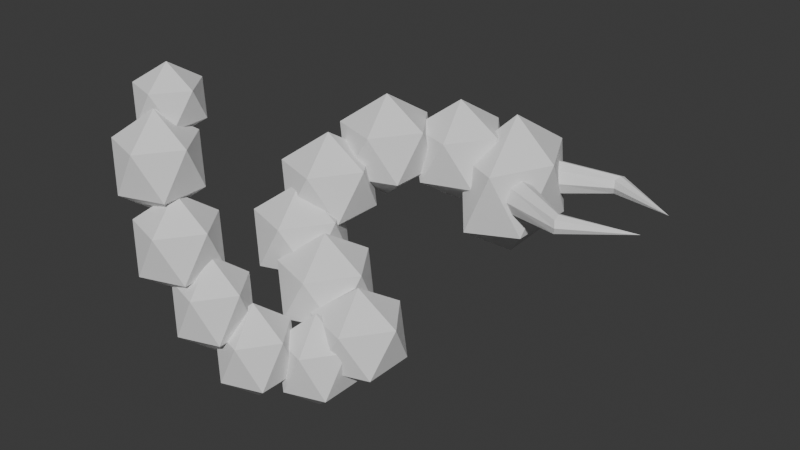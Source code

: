 # Source: space_centipede.blend  (saved by Blender 4.0.36; exported with 4.5.12 LTS)
import bpy
from mathutils import Matrix  # noqa: F401  (used for matrix-valued properties, if any)

bpy.ops.wm.read_factory_settings(use_empty=True)
scene = bpy.context.scene
scene.name = 'Scene'

# ---- collections
col_collection = bpy.data.collections.new('Collection'); scene.collection.children.link(col_collection)

# ---- world
world_world = bpy.data.worlds.new('World'); scene.world = world_world
world_world.use_nodes = True; world_world.node_tree.nodes.clear()
_N = world_world.node_tree.nodes; _L = world_world.node_tree.links
n0 = _N.new('ShaderNodeOutputWorld'); n0.name = 'World Output'; n0.location = (300, 300)
n1 = _N.new('ShaderNodeBackground'); n1.name = 'Background'; n1.location = (10, 300)
n1.inputs[0].default_value = (0.05088, 0.05088, 0.05088, 1.0)
_L.new(n1.outputs[0], n0.inputs[0])
n0.is_active_output = True
world_world.color = (0.05088, 0.05088, 0.05088)
world_world.use_sun_shadow = False
world_world.sun_shadow_jitter_overblur = 0.0

# ---- meshes
me_cone = bpy.data.meshes.new('Cone')
me_cone.from_pydata([(1.068, 0.8916, 0.1198), (0.728, 1.073, 0.1555), (0.7148, 1.004, 0.1555), (0.7147, 1.004, 0.08481), (0.7279, 1.073, 0.0848), (0.7375, 1.085, 0.1201), (0.7229, 0.9889, 0.1202), (0.728, 1.037, 0.1692), (0.727, 1.037, 0.071), (-0.8298, -0.5487, 0.6075), (-0.7187, -0.3974, 0.6075), (-0.539, -0.4552, 0.6075), (-0.6194, -0.7001, 0.7666), (-0.7991, -0.6423, 0.7666), (-0.7991, -0.4552, 0.7666), (-0.6194, -0.3974, 0.7666), (-0.5084, -0.5487, 0.7666), (-0.6691, -0.5487, 0.865), (-0.4461, -0.807, 0.3418), (-0.6685, -0.8793, 0.3418), (-0.8059, -0.6901, 0.3418), (-0.6685, -0.501, 0.3418), (-0.4461, -0.5733, 0.3418), (-0.5456, -0.8793, 0.5654), (-0.7679, -0.807, 0.5654), (-0.7679, -0.5733, 0.5654), (-0.5456, -0.501, 0.5654), (-0.4082, -0.6901, 0.5654), (-0.607, -0.6901, 0.7036), (-0.319, -0.8394, -0.003309), (-0.5413, -0.9116, -0.003309), (-0.6787, -0.7225, -0.003309), (-0.5413, -0.5334, -0.003309), (-0.4184, -0.9116, 0.2203), (-0.6408, -0.8394, 0.2203), (-0.6408, -0.6056, 0.2203), (-0.4184, -0.5334, 0.2203), (-0.281, -0.7225, 0.2203), (-0.3234, -0.6875, -0.4124), (-0.1773, -0.795, -0.2742), (-0.3793, -0.8615, -0.2742), (-0.5041, -0.6875, -0.2742), (-0.3793, -0.5135, -0.2742), (-0.2676, -0.8615, -0.05055), (-0.4696, -0.5799, -0.05055), (-0.2676, -0.5135, -0.05055), (-0.1427, -0.6875, -0.05055), (-0.1627, -0.598, -0.6359), (-0.0165, -0.7056, -0.4977), (-0.2185, -0.772, -0.4977), (-0.3434, -0.598, -0.4977), (-0.2185, -0.424, -0.4977), (-0.1068, -0.772, -0.2741), (-0.3089, -0.4904, -0.2741), (-0.1068, -0.424, -0.2741), (0.01801, -0.598, -0.2741), (-0.1627, -0.598, -0.1359), (0.02736, -0.3958, -0.7111), (0.1735, -0.5034, -0.5729), (-0.02847, -0.5698, -0.5729), (-0.1533, -0.3958, -0.5729), (-0.02847, -0.2218, -0.5729), (0.1735, -0.2883, -0.5729), (0.0832, -0.5698, -0.3493), (0.02736, -0.3958, -0.2111), (0.1372, -0.2303, -0.6113), (0.3181, -0.3618, -0.4731), (-0.08643, -0.2303, -0.4731), (0.06808, -0.01767, -0.4731), (0.3181, -0.0989, -0.4731), (0.2063, -0.443, -0.2495), (-0.04372, -0.3618, -0.2495), (0.2063, -0.01767, -0.2495), (0.3608, -0.2303, -0.2495), (0.1372, -0.2303, -0.1113), (-0.1319, -0.1559, -0.4813), (-0.201, -0.3808, -0.3351), (-0.3555, -0.1559, -0.3351), (-0.201, 0.06906, -0.3351), (0.049, -0.01686, -0.3351), (-0.0628, -0.3808, -0.09858), (-0.3128, -0.2949, -0.09858), (-0.0628, 0.06906, -0.09858), (0.09171, -0.1559, -0.09858), (-0.1319, -0.1559, 0.0476), (-0.3686, -0.06859, -0.3219), (-0.4377, -0.2935, -0.1757), (-0.5922, -0.06859, -0.1757), (-0.4377, 0.1563, -0.1757), (-0.1877, 0.07042, -0.1757), (-0.2995, -0.2935, 0.0608), (-0.5495, -0.2076, 0.0608), (-0.5495, 0.07042, 0.0608), (-0.145, -0.06859, 0.0608), (-0.1594, -0.03476, 0.0333), (-0.5639, 0.1043, 0.0333), (-0.4094, 0.3292, 0.0333), (-0.1594, 0.2433, 0.0333), (-0.2712, -0.1207, 0.2698), (-0.5212, -0.03476, 0.2698), (-0.5212, 0.2433, 0.2698), (-0.1167, 0.1043, 0.2698), (-0.3403, 0.1043, 0.416), (-0.1979, 0.3697, 0.03884), (-0.01703, 0.2306, 0.185), (-0.4215, 0.3697, 0.185), (-0.267, 0.5946, 0.185), (-0.1288, 0.1447, 0.4215), (-0.3788, 0.2306, 0.4215), (-0.3788, 0.5087, 0.4215), (-0.1288, 0.5946, 0.4215), (0.02568, 0.3697, 0.4215), (-0.1979, 0.3697, 0.5677), (0.05192, 0.6271, -0.004979), (-0.01718, 0.4021, 0.1412), (-0.1717, 0.6271, 0.1412), (-0.01718, 0.852, 0.1412), (0.121, 0.4021, 0.3777), (-0.129, 0.7661, 0.3777), (0.121, 0.852, 0.3777), (0.2755, 0.6271, 0.3777), (0.05192, 0.6271, 0.5239), (0.2923, 0.7594, -0.2754), (0.4732, 0.5645, -0.07044), (0.2232, 0.4441, -0.07044), (0.06873, 0.7594, -0.07044), (0.2232, 1.075, -0.07044), (0.4732, 0.9543, -0.07044), (0.3614, 0.4441, 0.2611), (0.1114, 0.9543, 0.2611), (0.3614, 1.075, 0.2611), (0.5159, 0.7594, 0.2611), (0.2923, 0.7594, 0.4661), (1.068, 0.6254, 0.126), (0.728, 0.4438, 0.09033), (0.7148, 0.5133, 0.09031), (0.7147, 0.5133, 0.161), (0.7279, 0.4438, 0.161), (0.7375, 0.4318, 0.1257), (0.7229, 0.5282, 0.1257), (0.728, 0.4798, 0.07665), (0.727, 0.4796, 0.1748), (0.4175, 0.5145, 0.1254), (0.4379, 0.535, 0.06095), (0.4671, 0.5875, 0.03869), (0.4198, 0.5406, 0.1916), (0.4436, 0.597, 0.2155), (0.4892, 0.6607, 0.1254), (0.4866, 0.6361, 0.06632), (0.4714, 0.6442, 0.1861), (0.2143, 0.7161, 0.3777), (0.2224, 0.6841, 0.3868), (0.2562, 0.6552, 0.3777), (0.1536, 0.827, 0.3089), (0.2737, 0.633, 0.3677), (0.1114, 0.8319, 0.2611), (0.09599, 0.8131, 0.1412), (0.2707, 0.6113, 0.3509), (0.2254, 0.4855, 0.1412), (0.2292, 0.4853, 0.1489), (0.09925, 0.6634, 0.03326), (0.08404, 0.6896, 0.04843), (0.1466, 0.5543, 0.07155), (0.222, 0.5113, 0.2611), (0.1629, 0.5091, 0.1085), (-0.02018, 0.4507, 0.3777), (-0.08032, 0.5255, 0.417), (-0.1139, 0.5831, 0.3899), (0.00728, 0.4296, 0.3196), (-0.129, 0.5859, 0.3777), (-0.1533, 0.5672, 0.2431), (-0.1258, 0.5461, 0.185), (-0.01703, 0.4109, 0.185), (-0.06568, 0.4713, 0.1457), (-0.03212, 0.4136, 0.1728), (-0.1585, 0.165, 0.2698), (-0.1973, 0.1447, 0.3043), (-0.3125, 0.1949, 0.3571), (-0.3856, 0.2899, 0.2698), (-0.3422, 0.2025, 0.3441), (-0.3798, 0.3089, 0.185), (-0.3409, 0.3292, 0.1505), (-0.1526, 0.1841, 0.185), (-0.196, 0.2714, 0.1107), (-0.2258, 0.279, 0.09774), (-0.2151, -0.06859, 0.1066), (-0.1789, -0.04972, 0.0745), (-0.1669, -0.0367, 0.0608), (-0.4015, -0.09387, 0.1804), (-0.4575, -0.08369, 0.1351), (-0.5454, 0.06728, 0.06411), (-0.356, -0.1095, 0.1804), (-0.3346, -0.1207, 0.1614), (-0.5473, 0.07116, 0.0608), (-0.547, 0.07236, 0.05546), (-0.542, 0.07236, 0.0333), (-0.53, 0.08539, 0.0196), (-0.3743, 0.1563, -0.06727), (-0.4939, 0.1043, -0.01251), (-0.2514, 0.1194, -0.041), (-0.1635, -0.03161, 0.03), (-0.1616, -0.0355, 0.0333), (-0.162, -0.0367, 0.03864), (-0.3529, 0.1452, -0.08631), (-0.3074, 0.1295, -0.08631), (-0.2393, -0.2384, -0.03921), (-0.1729, -0.1243, 0.01444), (-0.3128, -0.2661, -0.09858), (-0.2638, -0.2572, -0.05895), (-0.2465, -0.2528, -0.05141), (-0.1723, 0.02035, -0.09053), (-0.1554, -0.1026, 0.002997), (-0.177, 0.02981, -0.09858), (-0.254, 0.0283, -0.2229), (-0.2612, 0.01396, -0.2351), (-0.3276, -0.1001, -0.2887), (-0.3451, -0.1219, -0.2773), (-0.2367, 0.03273, -0.2153), (-0.1877, 0.04163, -0.1757), (-0.1761, 0.03273, -0.1116), (-0.3282, -0.2448, -0.1838), (-0.3235, -0.2543, -0.1757), (-0.3244, -0.2572, -0.1627), (-0.002488, -0.3318, -0.218), (0.08101, -0.1895, -0.1542), (-0.04372, -0.3439, -0.2495), (-0.0105, -0.3376, -0.2241), (-0.004634, -0.3361, -0.2216), (0.06254, -0.06438, -0.2495), (0.0653, -0.06992, -0.2448), (0.08159, -0.1888, -0.1546), (0.01344, -0.05737, -0.3638), (-0.07387, -0.2005, -0.4344), (-0.0785, -0.2059, -0.4316), (0.06307, -0.06266, -0.2572), (0.049, -0.05159, -0.3351), (0.03667, -0.3668, -0.2342), (0.07365, -0.3958, -0.2465), (-0.009886, -0.3684, -0.2463), (-0.01323, -0.3717, -0.2495), (-0.03394, -0.3689, -0.2691), (-0.05044, -0.3411, -0.2847), (-0.1038, -0.3474, -0.3351), (-0.1188, -0.333, -0.3493), (-0.05044, -0.3392, -0.2847), (0.1832, -0.4304, -0.3493), (0.1541, -0.443, -0.3339), (0.07443, -0.4002, -0.2495), (-0.0712, -0.2532, -0.4672), (-0.06994, -0.253, -0.4731), (-0.06788, -0.2508, -0.4754), (-0.1226, -0.3002, -0.3741), (-0.104, -0.2773, -0.386), (0.1698, -0.2855, -0.5636), (0.1766, -0.2979, -0.5529), (0.2016, -0.416, -0.3914), (0.189, -0.4037, -0.4731), (0.1477, -0.2797, -0.5729), (-0.002584, -0.2218, -0.5211), (0.01581, -0.2303, -0.5363), (0.09945, -0.2639, -0.5729), (-0.02391, -0.2303, -0.5117), (-0.07586, -0.2629, -0.4177), (-0.06972, -0.2661, -0.3856), (0.1214, -0.2788, -0.5798), (-0.009808, -0.5392, -0.3493), (-0.07007, -0.4675, -0.3032), (0.001918, -0.5479, -0.3783), (-0.08816, -0.4377, -0.3203), (-0.0165, -0.5614, -0.4977), (-0.1255, -0.4546, -0.4977), (-0.1372, -0.446, -0.4687), (-0.1188, -0.4324, -0.3493), (-0.04716, -0.5561, -0.5267), (-0.06525, -0.5263, -0.5438), (-0.2117, -0.5545, -0.1888), (-0.2056, -0.5665, -0.1764), (-0.1605, -0.6322, -0.1656), (-0.1791, -0.6101, -0.1514), (-0.1772, -0.7489, -0.2741), (-0.1773, -0.7489, -0.2742), (-0.2267, -0.5509, -0.1964), (-0.3089, -0.5366, -0.2741), (-0.3089, -0.5366, -0.2742), (-0.2594, -0.7346, -0.3518), (-0.2806, -0.719, -0.3718), (-0.3071, -0.6754, -0.3969), (-0.2744, -0.7309, -0.3594), (-0.3256, -0.6533, -0.3827), (-0.3251, -0.6011, 0.0105), (-0.3122, -0.6266, 0.03692), (-0.3094, -0.6438, 0.05299), (-0.3058, -0.6875, 0.07418), (-0.3094, -0.7311, 0.05299), (-0.319, -0.7914, -0.003309), (-0.3527, -0.5947, -0.003309), (-0.3542, -0.8138, -0.03351), (-0.4154, -0.8129, -0.05055), (-0.461, -0.8014, -0.07201), (-0.4775, -0.7704, -0.1017), (-0.4827, -0.7311, -0.1352), (-0.4476, -0.5961, -0.02971), (-0.4696, -0.6145, -0.05055), (-0.4827, -0.7138, -0.1352), (-0.4833, -0.7225, -0.1391), (-0.6217, -0.7354, 0.2366), (-0.5597, -0.7805, 0.2899), (-0.4827, -0.7805, 0.3104), (-0.4652, -0.6773, 0.3254), (-0.4505, -0.7225, 0.3381), (-0.5272, -0.6322, 0.2721), (-0.4652, -0.7677, 0.3254), (-0.6042, -0.6322, 0.2517), (-0.6217, -0.6449, 0.2366), (-0.6364, -0.6901, 0.224), (-0.539, -0.5934, 0.6075), (-0.5357, -0.6321, 0.6247), (-0.5658, -0.6616, 0.6605), (-0.6041, -0.6812, 0.6971), (-0.6147, -0.6846, 0.697), (-0.7185, -0.7001, 0.6078), (-0.7189, -0.6998, 0.6075), (-0.7188, -0.7001, 0.6076), (-0.5579, -0.5391, 0.5932), (-0.5947, -0.517, 0.5654), (-0.6357, -0.5248, 0.5343), (-0.6738, -0.5343, 0.5185), (-0.7478, -0.5667, 0.5654), (-0.7546, -0.5829, 0.5768), (-0.7097, -0.5487, 0.534), (0.419, 1.003, 0.1205), (0.4213, 0.9768, 0.1866), (0.4451, 0.9205, 0.2103), (0.4393, 0.9825, 0.05619), (0.4684, 0.9303, 0.03392), (0.4905, 0.8571, 0.1204), (0.4728, 0.8735, 0.181), (0.4878, 0.8816, 0.06144)], [], [(7, 2, 0), (6, 3, 0), (8, 4, 0), (1, 7, 0), (5, 1, 0), (2, 6, 0), (3, 8, 0), (4, 5, 0), (9, 321, 322, 13), (10, 9, 14), (11, 10, 15), (9, 13, 14), (10, 14, 15), (11, 15, 16), (12, 16, 17), (13, 12, 17), (14, 13, 17), (15, 14, 17), (16, 15, 17), (18, 307, 311, 309, 308, 310, 22), (18, 22, 27), (19, 18, 23), (20, 19, 24), (21, 20, 25), (22, 21, 26), (18, 27, 23), (19, 23, 24), (20, 24, 25), (21, 25, 327, 329, 326, 325, 324, 26), (22, 26, 27), (23, 27, 28), (24, 23, 28), (25, 24, 28, 319, 320, 322, 321, 328), (26, 324, 323), (27, 26, 323, 315, 316, 317, 318, 28), (29, 296, 294), (29, 294, 293, 292, 291, 290, 37), (30, 29, 33), (31, 30, 34), (32, 31, 35), (29, 37, 33), (30, 33, 34), (31, 34, 35), (32, 35, 36), (33, 37, 309, 311), (34, 33, 311, 307, 306), (35, 34, 306, 305, 314, 313, 312), (36, 35, 312, 310, 308), (37, 36, 308, 309), (38, 285, 287, 284, 39, 40), (39, 284, 280), (38, 40, 41), (38, 41, 42), (38, 42, 283, 288, 286), (39, 280, 279, 277, 46), (40, 39, 43), (41, 40, 298, 299), (42, 41, 44), (39, 46, 43), (40, 43, 297, 298), (41, 299, 300, 304, 303, 302, 44), (42, 44, 45), (43, 46, 292, 293), (44, 302, 301), (45, 44, 301, 295, 289, 290, 291), (46, 45, 291, 292), (47, 48, 49), (48, 47, 274, 273, 269), (47, 49, 50), (47, 50, 51), (47, 51, 270, 274), (48, 269, 267, 55), (49, 48, 52), (50, 49, 287, 285, 286, 288), (51, 50, 53), (48, 55, 52), (49, 52, 279, 280, 284, 287), (50, 288, 283, 282, 53), (51, 53, 54), (52, 55, 56), (53, 282, 281), (54, 53, 281, 275, 276, 56), (55, 54, 56), (57, 58, 59), (58, 57, 62), (57, 59, 60), (57, 60, 61), (57, 61, 260, 264, 257, 62), (58, 62, 254, 256, 255), (59, 58, 63), (60, 59, 273, 274, 270, 271), (61, 60, 251, 252, 248, 249, 250), (62, 257, 253), (58, 255, 245, 63), (59, 63, 265, 267, 269, 273), (60, 271, 272, 243, 251), (61, 250, 261, 258), (62, 253, 254), (63, 245, 246, 247, 237, 64), (65, 66, 256, 254, 253, 257, 264), (66, 65, 69), (65, 264, 260, 259), (65, 259, 258, 261, 67, 68), (65, 68, 69), (66, 69, 73), (67, 249, 248, 262), (68, 67, 233, 232, 231), (69, 68, 72), (66, 73, 70), (67, 262, 263, 233), (68, 231, 235, 234, 228, 72), (69, 72, 73), (70, 73, 74), (71, 239, 238, 236, 237, 247, 70, 74, 223, 227, 226), (72, 228, 229, 230, 224, 74), (73, 72, 74), (75, 232, 233, 263, 252, 251, 243, 242, 76), (75, 76, 77), (75, 77, 78), (75, 78, 79), (76, 242, 244, 225, 226, 227, 80), (77, 76, 81, 222, 221, 220), (78, 77, 216, 215, 214, 213), (79, 78, 82), (76, 80, 81), (77, 220, 216), (78, 213, 217, 218, 219, 212, 82), (79, 82, 83, 229, 228, 234), (80, 83, 84), (81, 80, 84, 205, 209, 208), (82, 212, 210, 211, 206, 84), (83, 82, 84), (85, 215, 216, 220, 221, 86), (85, 86, 87), (85, 87, 88), (85, 88, 89, 217, 213, 214), (86, 221, 222, 207, 208, 209, 90), (87, 86, 91), (88, 87, 92, 194, 195, 196), (89, 88, 197, 203, 204, 199), (86, 90, 91), (87, 91, 92), (88, 196, 198, 197), (89, 199, 200, 201, 202, 187, 93, 210, 212, 219), (90, 93, 185, 192, 191), (91, 90, 191, 188), (92, 91, 188, 189, 190), (93, 187, 186, 185), (94, 200, 199, 204, 97), (94, 97, 101), (95, 195, 194, 193, 190, 189, 99), (96, 95, 100), (97, 96, 181, 184, 183), (94, 101, 98, 186, 187, 202), (95, 99, 100), (96, 100, 178, 180, 181), (97, 183, 182, 175, 101), (98, 101, 102), (99, 98, 102), (100, 99, 102), (101, 175, 176, 177, 102), (103, 104, 182, 183, 184), (104, 103, 173, 174, 172), (103, 184, 181, 180, 105), (103, 105, 106), (103, 106, 171, 173), (104, 172, 168, 111), (105, 180, 178, 179, 108), (106, 105, 109), (104, 111, 107), (105, 108, 109), (106, 109, 110), (107, 111, 112), (108, 107, 112), (109, 108, 112), (110, 109, 112), (111, 110, 112), (113, 162, 164, 158, 114), (113, 114, 115), (113, 115, 116), (113, 116, 156, 161, 160), (114, 158, 159, 117), (115, 114, 174, 173, 171, 170), (116, 115, 118), (114, 117, 165, 168, 172, 174), (115, 170, 169, 118), (116, 118, 119), (117, 120, 121), (118, 169, 167, 166, 121), (119, 118, 121), (120, 152, 151, 150, 119, 121), (122, 123, 124), (123, 122, 127), (122, 124, 125), (122, 125, 126), (122, 126, 127), (123, 127, 131), (124, 123, 128), (125, 124, 164, 162, 160, 161), (126, 125, 129), (127, 126, 130), (123, 131, 147, 148, 144, 143, 142, 128), (124, 128, 163, 159, 158, 164), (125, 161, 156, 155, 129), (126, 129, 130), (127, 130, 330, 333, 334, 337, 335, 131), (128, 131, 132), (129, 155, 153, 150, 151, 132), (130, 129, 132), (131, 130, 132), (140, 135, 133), (139, 136, 133), (141, 137, 133), (134, 140, 133), (138, 134, 133), (135, 139, 133), (136, 141, 133), (137, 138, 133), (146, 145, 137, 141), (145, 142, 138, 137), (142, 143, 134, 138), (147, 149, 136, 139), (148, 147, 139, 135), (144, 148, 135, 140), (149, 146, 141, 136), (128, 142, 145, 146, 149, 147, 131), (143, 144, 140, 134), (157, 154, 120), (159, 163, 157, 120, 117), (151, 152, 154, 157, 163, 128, 132), (153, 155, 156, 116, 119), (154, 152, 120), (150, 153, 119), (160, 162, 113), (166, 165, 117, 121), (167, 169, 170, 171, 106, 110), (168, 165, 166, 167, 110, 111), (177, 179, 178, 100, 102), (176, 175, 182, 104, 107), (179, 177, 176, 107, 108), (201, 200, 94), (204, 203, 96, 97), (198, 196, 195, 95), (190, 193, 92), (192, 185, 186, 98), (202, 201, 94), (193, 194, 92), (189, 188, 191, 192, 98, 99), (203, 197, 198, 95, 96), (209, 205, 206, 211, 93, 90), (206, 205, 84), (208, 207, 81), (211, 210, 93), (219, 218, 89), (218, 217, 89), (214, 215, 85), (207, 222, 81), (227, 223, 224, 230, 83, 80), (224, 223, 74), (226, 225, 71), (230, 229, 83), (234, 235, 79), (235, 231, 232, 75, 79), (225, 244, 241, 71), (238, 239, 240, 241, 244, 242, 243, 272, 268, 266, 64), (241, 240, 71), (258, 259, 260, 61), (261, 250, 249, 67), (237, 236, 64), (236, 238, 64), (246, 245, 255, 256, 66, 70), (252, 263, 262, 248), (240, 239, 71), (247, 246, 70), (268, 272, 271, 270, 51, 54), (267, 265, 266, 268, 54, 55), (266, 265, 63, 64), (286, 285, 38), (276, 278, 56), (275, 281, 282, 283, 42, 45), (277, 278, 276, 275, 45, 46), (278, 277, 279, 52, 56), (304, 300, 30, 31), (303, 304, 31, 32), (289, 295, 32, 36), (290, 289, 36, 37), (293, 294, 296, 297, 43), (300, 299, 298, 297, 296, 29, 30), (295, 301, 302, 303, 32), (314, 305, 19, 20), (313, 314, 20, 21), (305, 306, 307, 18, 19), (310, 312, 313, 21, 22), (320, 319, 318, 317, 12), (316, 315, 11, 16), (329, 327, 328, 321, 9), (326, 329, 9, 10), (317, 316, 16, 12), (322, 320, 12, 13), (318, 319, 28), (328, 327, 25), (315, 323, 324, 325, 11), (325, 326, 10, 11), (337, 334, 8, 3), (332, 336, 2, 7), (334, 333, 4, 8), (331, 332, 7, 1), (330, 331, 1, 5), (335, 337, 3, 6), (336, 335, 6, 2), (131, 335, 336, 332, 331, 330, 130), (333, 330, 5, 4)])
_uv = me_cone.uv_layers.new(name='UVMap')
_uv.uv.foreach_set('vector', [0.3677, 0.25, 0.3349, 0.3349, 0.25, 0.25, 0.25, 0.3663, 0.1651, 0.3349, 0.25, 0.25, 0.132, 0.25, 0.1651, 0.1651, 0.25, 0.25, 0.3349, 0.1651, 0.3677, 0.25, 0.25, 0.25, 0.25, 0.1325, 0.3349, 0.1651, 0.25, 0.25, 0.3349, 0.3349, 0.25, 0.3663, 0.25, 0.25, 0.1651, 0.3349, 0.132, 0.25, 0.25, 0.25, 0.1651, 0.1651, 0.25, 0.1325, 0.25, 0.25, 0.8182, 0.1575, 0.9997, 0.1575, 0.9999, 0.1576, 0.9091, 0.3149, 0.6364, 0.1575, 0.8182, 0.1575, 0.7273, 0.3149, 0.4545, 0.1575, 0.6364, 0.1575, 0.5455, 0.3149, 0.8182, 0.1575, 0.9091, 0.3149, 0.7273, 0.3149, 0.6364, 0.1575, 0.7273, 0.3149, 0.5455, 0.3149, 0.4545, 0.1575, 0.5455, 0.3149, 0.3636, 0.3149, 0.1818, 0.3149, 0.3636, 0.3149, 0.2727, 0.4724, 0.0, 0.3149, 0.1818, 0.3149, 0.09091, 0.4724, 0.7273, 0.3149, 0.9091, 0.3149, 0.8182, 0.4724, 0.5455, 0.3149, 0.7273, 0.3149, 0.6364, 0.4724, 0.3636, 0.3149, 0.5455, 0.3149, 0.4545, 0.4724, 0.2727, 0.1575, 0.2934, 0.1217, 0.3033, 0.1388, 0.3385, 0.1532, 0.3737, 0.1388, 0.4087, 0.0781, 0.4545, 0.1575, 0.2727, 0.1575, 0.4545, 0.1575, 0.3636, 0.3149, 0.09091, 0.1575, 0.2727, 0.1575, 0.1818, 0.3149, 0.8182, 0.1575, 1.0, 0.1575, 0.9091, 0.3149, 0.6364, 0.1575, 0.8182, 0.1575, 0.7273, 0.3149, 0.4545, 0.1575, 0.6364, 0.1575, 0.5455, 0.3149, 0.2727, 0.1575, 0.3636, 0.3149, 0.1818, 0.3149, 0.09091, 0.1575, 0.1818, 0.3149, 0.0, 0.3149, 0.8182, 0.1575, 0.9091, 0.3149, 0.7273, 0.3149, 0.6364, 0.1575, 0.7273, 0.3149, 0.7108, 0.3149, 0.6783, 0.2928, 0.6483, 0.2819, 0.6178, 0.293, 0.5856, 0.3149, 0.5455, 0.3149, 0.4545, 0.1575, 0.5455, 0.3149, 0.3636, 0.3149, 0.1818, 0.3149, 0.3636, 0.3149, 0.2727, 0.4724, 0.0, 0.3149, 0.1818, 0.3149, 0.09091, 0.4724, 0.7273, 0.3149, 0.9091, 0.3149, 0.8182, 0.4724, 0.8139, 0.4649, 0.8259, 0.3633, 0.8259, 0.363, 0.8257, 0.3629, 0.7348, 0.3279, 0.5455, 0.3149, 0.5856, 0.3149, 0.5637, 0.3466, 0.3636, 0.3149, 0.5455, 0.3149, 0.5272, 0.3466, 0.4844, 0.3629, 0.4584, 0.3825, 0.4537, 0.4233, 0.4588, 0.465, 0.4545, 0.4724, 0.2727, 0.1575, 0.2926, 0.123, 0.3101, 0.1575, 0.2727, 0.1575, 0.3101, 0.1575, 0.3569, 0.1971, 0.3909, 0.212, 0.4248, 0.1971, 0.4382, 0.1858, 0.3636, 0.3149, 0.09091, 0.1575, 0.2727, 0.1575, 0.1818, 0.3149, 0.8182, 0.1575, 1.0, 0.1575, 0.9091, 0.3149, 0.6364, 0.1575, 0.8182, 0.1575, 0.7273, 0.3149, 0.2727, 0.1575, 0.3636, 0.3149, 0.1818, 0.3149, 0.09091, 0.1575, 0.1818, 0.3149, 0.0, 0.3149, 0.8182, 0.1575, 0.9091, 0.3149, 0.7273, 0.3149, 0.6364, 0.1575, 0.7273, 0.3149, 0.5455, 0.3149, 0.1818, 0.3149, 0.3636, 0.3149, 0.2862, 0.4491, 0.251, 0.4347, 0.0, 0.3149, 0.1818, 0.3149, 0.1127, 0.4347, 0.1028, 0.4176, 0.04582, 0.3943, 0.7273, 0.3149, 0.9091, 0.3149, 0.8633, 0.3943, 0.8282, 0.3335, 0.793, 0.3192, 0.7578, 0.3335, 0.7479, 0.3507, 0.5455, 0.3149, 0.7273, 0.3149, 0.7066, 0.3507, 0.6497, 0.374, 0.6146, 0.4347, 0.3636, 0.3149, 0.5455, 0.3149, 0.4763, 0.4347, 0.4411, 0.4491, 0.1818, 0.0, 0.2085, 0.04619, 0.2104, 0.06029, 0.2217, 0.069, 0.2727, 0.1575, 0.09091, 0.1575, 0.2727, 0.1575, 0.3238, 0.069, 0.3117, 0.1575, 0.9091, 0.0, 1.0, 0.1575, 0.8182, 0.1575, 0.7273, 0.0, 0.8182, 0.1575, 0.6364, 0.1575, 0.5455, 0.0, 0.6364, 0.1575, 0.573, 0.1575, 0.5562, 0.03382, 0.5353, 0.01764, 0.2727, 0.1575, 0.3117, 0.1575, 0.3117, 0.1575, 0.4104, 0.2339, 0.3636, 0.3149, 0.09091, 0.1575, 0.2727, 0.1575, 0.1818, 0.3149, 0.8182, 0.1575, 1.0, 0.1575, 0.9178, 0.2998, 0.8883, 0.2789, 0.6364, 0.1575, 0.8182, 0.1575, 0.7273, 0.3149, 0.2727, 0.1575, 0.3636, 0.3149, 0.1818, 0.3149, 0.09091, 0.1575, 0.1818, 0.3149, 0.0488, 0.3149, 0.008724, 0.2998, 0.8182, 0.1575, 0.8883, 0.2789, 0.8551, 0.2553, 0.8478, 0.2525, 0.8405, 0.2553, 0.7565, 0.3149, 0.7273, 0.3149, 0.6364, 0.1575, 0.7273, 0.3149, 0.5455, 0.3149, 0.1818, 0.3149, 0.3636, 0.3149, 0.2816, 0.457, 0.2499, 0.4329, 0.7273, 0.3149, 0.7565, 0.3149, 0.741, 0.3387, 0.5455, 0.3149, 0.7273, 0.3149, 0.7136, 0.3387, 0.6359, 0.3687, 0.6152, 0.3845, 0.6113, 0.4146, 0.6136, 0.4329, 0.3636, 0.3149, 0.5455, 0.3149, 0.4773, 0.4329, 0.4457, 0.457, 0.1818, 0.0, 0.2727, 0.1575, 0.09091, 0.1575, 0.2727, 0.1575, 0.3636, 0.0, 0.4242, 0.1049, 0.3991, 0.1244, 0.3946, 0.1575, 0.9091, 0.0, 1.0, 0.1575, 0.8182, 0.1575, 0.7273, 0.0, 0.8182, 0.1575, 0.6364, 0.1575, 0.5455, 0.0, 0.6364, 0.1575, 0.5527, 0.1575, 0.4849, 0.1049, 0.2727, 0.1575, 0.3946, 0.1575, 0.406, 0.2415, 0.3636, 0.3149, 0.09091, 0.1575, 0.2727, 0.1575, 0.1818, 0.3149, 0.8182, 0.1575, 1.0, 0.1575, 0.9438, 0.2548, 0.9325, 0.2461, 0.8894, 0.2285, 0.8649, 0.2385, 0.6364, 0.1575, 0.8182, 0.1575, 0.7273, 0.3149, 0.2727, 0.1575, 0.3636, 0.3149, 0.1818, 0.3149, 0.09091, 0.1575, 0.1818, 0.3149, 0.1185, 0.3149, 0.1185, 0.3149, 0.04788, 0.2602, 0.0347, 0.2548, 0.8182, 0.1575, 0.8649, 0.2385, 0.7663, 0.3149, 0.7663, 0.3149, 0.7273, 0.3149, 0.6364, 0.1575, 0.7273, 0.3149, 0.5455, 0.3149, 0.1818, 0.3149, 0.3636, 0.3149, 0.2727, 0.4724, 0.7273, 0.3149, 0.7663, 0.3149, 0.7783, 0.4034, 0.5455, 0.3149, 0.7273, 0.3149, 0.6762, 0.4034, 0.665, 0.4121, 0.663, 0.4262, 0.6364, 0.4724, 0.3636, 0.3149, 0.5455, 0.3149, 0.4545, 0.4724, 0.1818, 0.0, 0.2727, 0.1575, 0.09091, 0.1575, 0.2727, 0.1575, 0.3636, 0.0, 0.4545, 0.1575, 0.9091, 0.0, 1.0, 0.1575, 0.8182, 0.1575, 0.7273, 0.0, 0.8182, 0.1575, 0.6364, 0.1575, 0.5455, 0.0, 0.6364, 0.1575, 0.5212, 0.1575, 0.4994, 0.1496, 0.4778, 0.1575, 0.4545, 0.1575, 0.2727, 0.1575, 0.4545, 0.1575, 0.4464, 0.1716, 0.3569, 0.2278, 0.3465, 0.2853, 0.09091, 0.1575, 0.2727, 0.1575, 0.1818, 0.3149, 0.8182, 0.1575, 1.0, 0.1575, 0.9812, 0.19, 0.9517, 0.178, 0.8724, 0.2104, 0.8606, 0.2309, 0.6364, 0.1575, 0.8182, 0.1575, 0.7374, 0.2975, 0.7123, 0.2891, 0.6794, 0.2319, 0.6786, 0.2278, 0.676, 0.2261, 0.4545, 0.1575, 0.4778, 0.1575, 0.4584, 0.1641, 0.2727, 0.1575, 0.3465, 0.2853, 0.3274, 0.3149, 0.1818, 0.3149, 0.09091, 0.1575, 0.1818, 0.3149, 0.09811, 0.3149, 0.1099, 0.2945, 0.09845, 0.2104, 0.07211, 0.19, 0.8182, 0.1575, 0.8606, 0.2309, 0.8491, 0.3149, 0.7651, 0.3149, 0.7374, 0.2975, 0.6364, 0.1575, 0.676, 0.2261, 0.6349, 0.2005, 0.6153, 0.194, 0.4545, 0.1575, 0.4584, 0.1641, 0.4464, 0.1716, 0.1818, 0.3149, 0.3274, 0.3149, 0.3042, 0.3324, 0.2934, 0.4287, 0.296, 0.432, 0.2727, 0.4724, 0.1818, 0.0, 0.2727, 0.1575, 0.1788, 0.1575, 0.1933, 0.06653, 0.1915, 0.05441, 0.1782, 0.04373, 0.1611, 0.03591, 0.2727, 0.1575, 0.3636, 0.0, 0.4545, 0.1575, 0.9091, 0.0, 0.9298, 0.03591, 0.9125, 0.04373, 0.8597, 0.08547, 0.7273, 0.0, 0.7766, 0.08547, 0.7793, 0.1028, 0.7928, 0.1134, 0.8182, 0.1575, 0.6364, 0.1575, 0.5455, 0.0, 0.6364, 0.1575, 0.4545, 0.1575, 0.2727, 0.1575, 0.4545, 0.1575, 0.3636, 0.3149, 0.8182, 0.1575, 0.8376, 0.1575, 0.8372, 0.1616, 0.8407, 0.1964, 0.6364, 0.1575, 0.8182, 0.1575, 0.8013, 0.1867, 0.7964, 0.1847, 0.6808, 0.2344, 0.4545, 0.1575, 0.6364, 0.1575, 0.5455, 0.3149, 0.2727, 0.1575, 0.3636, 0.3149, 0.1818, 0.3149, 0.8182, 0.1575, 0.8407, 0.1964, 0.8429, 0.2191, 0.8013, 0.1867, 0.6364, 0.1575, 0.6808, 0.2344, 0.6562, 0.2546, 0.6493, 0.3095, 0.65, 0.3149, 0.5455, 0.3149, 0.4545, 0.1575, 0.5455, 0.3149, 0.3636, 0.3149, 0.1818, 0.3149, 0.3636, 0.3149, 0.2727, 0.4724, 0.0, 0.3149, 0.02217, 0.3149, 0.02368, 0.3185, 0.05396, 0.3324, 0.08449, 0.3183, 0.08593, 0.3149, 0.1818, 0.3149, 0.09091, 0.4724, 0.02072, 0.3508, 0.02023, 0.3467, 0.01669, 0.3438, 0.5455, 0.3149, 0.65, 0.3149, 0.6494, 0.3203, 0.6641, 0.4231, 0.6646, 0.4235, 0.6364, 0.4724, 0.3636, 0.3149, 0.5455, 0.3149, 0.4545, 0.4724, 0.1818, 0.0, 0.211, 0.05051, 0.2068, 0.05353, 0.2004, 0.103, 0.1756, 0.1026, 0.1587, 0.1154, 0.1546, 0.1421, 0.1616, 0.1575, 0.09091, 0.1575, 0.9091, 0.0, 1.0, 0.1575, 0.8182, 0.1575, 0.7273, 0.0, 0.8182, 0.1575, 0.6364, 0.1575, 0.5455, 0.0, 0.6364, 0.1575, 0.4545, 0.1575, 0.09091, 0.1575, 0.1616, 0.1575, 0.1984, 0.191, 0.2018, 0.2144, 0.225, 0.2313, 0.2291, 0.233, 0.1818, 0.3149, 0.8182, 0.1575, 1.0, 0.1575, 0.9091, 0.3149, 0.8844, 0.2722, 0.8833, 0.2636, 0.8763, 0.2582, 0.6364, 0.1575, 0.8182, 0.1575, 0.796, 0.1959, 0.7773, 0.1883, 0.69, 0.224, 0.6795, 0.2322, 0.4545, 0.1575, 0.6364, 0.1575, 0.5455, 0.3149, 0.09091, 0.1575, 0.1818, 0.3149, 0.0, 0.3149, 0.8182, 0.1575, 0.8763, 0.2582, 0.796, 0.1959, 0.6364, 0.1575, 0.6795, 0.2322, 0.6672, 0.2372, 0.6332, 0.2636, 0.6273, 0.3063, 0.6285, 0.3149, 0.5455, 0.3149, 0.4545, 0.1575, 0.5455, 0.3149, 0.3636, 0.3149, 0.4198, 0.2176, 0.4239, 0.2144, 0.4246, 0.2093, 0.1818, 0.3149, 0.3636, 0.3149, 0.2727, 0.4724, 0.0, 0.3149, 0.1818, 0.3149, 0.09091, 0.4724, 0.03692, 0.3789, 0.03513, 0.3657, 0.02465, 0.3576, 0.5455, 0.3149, 0.6285, 0.3149, 0.6273, 0.3236, 0.6411, 0.4243, 0.657, 0.4367, 0.6364, 0.4724, 0.3636, 0.3149, 0.5455, 0.3149, 0.4545, 0.4724, 0.1818, 0.0, 0.2024, 0.03572, 0.1865, 0.04805, 0.1728, 0.1488, 0.174, 0.1575, 0.09091, 0.1575, 0.9091, 0.0, 1.0, 0.1575, 0.8182, 0.1575, 0.7273, 0.0, 0.8182, 0.1575, 0.6364, 0.1575, 0.5455, 0.0, 0.6364, 0.1575, 0.4545, 0.1575, 0.4792, 0.1148, 0.4897, 0.1066, 0.4915, 0.09351, 0.09091, 0.1575, 0.174, 0.1575, 0.1728, 0.1661, 0.1786, 0.2088, 0.2127, 0.2352, 0.2249, 0.2402, 0.1818, 0.3149, 0.8182, 0.1575, 1.0, 0.1575, 0.9091, 0.3149, 0.6364, 0.1575, 0.8182, 0.1575, 0.7273, 0.3149, 0.7252, 0.3114, 0.7232, 0.2966, 0.7114, 0.2875, 0.4545, 0.1575, 0.6364, 0.1575, 0.5947, 0.2297, 0.5783, 0.217, 0.5453, 0.217, 0.5063, 0.2471, 0.09091, 0.1575, 0.1818, 0.3149, 0.0, 0.3149, 0.8182, 0.1575, 0.9091, 0.3149, 0.7273, 0.3149, 0.6364, 0.1575, 0.7114, 0.2875, 0.6838, 0.2661, 0.5947, 0.2297, 0.4545, 0.1575, 0.5063, 0.2471, 0.3907, 0.2944, 0.3879, 0.2966, 0.3874, 0.3002, 0.3894, 0.3149, 0.3636, 0.3149, 0.4218, 0.2142, 0.4287, 0.2088, 0.4299, 0.2002, 0.1818, 0.3149, 0.3636, 0.3149, 0.3352, 0.3643, 0.259, 0.4232, 0.2562, 0.4438, 0.0, 0.3149, 0.1818, 0.3149, 0.1074, 0.4438, 0.07438, 0.4438, 0.7273, 0.3149, 0.9091, 0.3149, 0.8347, 0.4438, 0.8281, 0.395, 0.7293, 0.3185, 0.3636, 0.3149, 0.3894, 0.3149, 0.3874, 0.3297, 0.3921, 0.3643, 0.2727, 0.1575, 0.2748, 0.1539, 0.3735, 0.07743, 0.3802, 0.02862, 0.4545, 0.1575, 0.2727, 0.1575, 0.4545, 0.1575, 0.3636, 0.3149, 0.8182, 0.1575, 0.844, 0.1575, 0.842, 0.1722, 0.8424, 0.1758, 0.8453, 0.178, 0.9609, 0.2252, 0.9091, 0.3149, 0.6364, 0.1575, 0.8182, 0.1575, 0.7273, 0.3149, 0.4545, 0.1575, 0.6364, 0.1575, 0.5913, 0.2355, 0.5054, 0.2004, 0.4843, 0.209, 0.2727, 0.1575, 0.3636, 0.3149, 0.1818, 0.3149, 0.2569, 0.1849, 0.2687, 0.1758, 0.2707, 0.161, 0.8182, 0.1575, 0.9091, 0.3149, 0.7273, 0.3149, 0.6364, 0.1575, 0.7273, 0.3149, 0.6287, 0.3149, 0.621, 0.2585, 0.5913, 0.2355, 0.4545, 0.1575, 0.4843, 0.209, 0.4204, 0.2585, 0.4127, 0.3149, 0.3636, 0.3149, 0.1818, 0.3149, 0.3636, 0.3149, 0.2727, 0.4724, 0.0, 0.3149, 0.1818, 0.3149, 0.09091, 0.4724, 0.7273, 0.3149, 0.9091, 0.3149, 0.8182, 0.4724, 0.3636, 0.3149, 0.4127, 0.3149, 0.4178, 0.3521, 0.4912, 0.4089, 0.4545, 0.4724, 0.1818, 0.0, 0.2727, 0.1575, 0.1741, 0.1575, 0.1632, 0.07742, 0.1452, 0.06345, 0.2727, 0.1575, 0.3636, 0.0, 0.4301, 0.1151, 0.3924, 0.1443, 0.3906, 0.1575, 0.9091, 0.0, 0.9457, 0.06345, 0.8724, 0.1203, 0.8673, 0.1575, 0.8182, 0.1575, 0.7273, 0.0, 0.8182, 0.1575, 0.6364, 0.1575, 0.5455, 0.0, 0.6364, 0.1575, 0.5337, 0.1575, 0.479, 0.1151, 0.2727, 0.1575, 0.3906, 0.1575, 0.4028, 0.2471, 0.3636, 0.3149, 0.8182, 0.1575, 0.8673, 0.1575, 0.875, 0.2139, 0.9388, 0.2634, 0.9091, 0.3149, 0.6364, 0.1575, 0.8182, 0.1575, 0.7273, 0.3149, 0.2727, 0.1575, 0.3636, 0.3149, 0.1818, 0.3149, 0.8182, 0.1575, 0.9091, 0.3149, 0.7273, 0.3149, 0.6364, 0.1575, 0.7273, 0.3149, 0.5455, 0.3149, 0.1818, 0.3149, 0.3636, 0.3149, 0.2727, 0.4724, 0.0, 0.3149, 0.1818, 0.3149, 0.09091, 0.4724, 0.7273, 0.3149, 0.9091, 0.3149, 0.8182, 0.4724, 0.5455, 0.3149, 0.7273, 0.3149, 0.6364, 0.4724, 0.3636, 0.3149, 0.5455, 0.3149, 0.4545, 0.4724, 0.1818, 0.0, 0.2294, 0.08244, 0.231, 0.1222, 0.2674, 0.1575, 0.09091, 0.1575, 0.9091, 0.0, 1.0, 0.1575, 0.8182, 0.1575, 0.7273, 0.0, 0.8182, 0.1575, 0.6364, 0.1575, 0.5455, 0.0, 0.6364, 0.1575, 0.5541, 0.1575, 0.537, 0.05753, 0.5217, 0.04119, 0.09091, 0.1575, 0.2674, 0.1575, 0.2698, 0.1626, 0.1818, 0.3149, 0.8182, 0.1575, 1.0, 0.1575, 0.9878, 0.1785, 0.9437, 0.1605, 0.8797, 0.1866, 0.8574, 0.2253, 0.6364, 0.1575, 0.8182, 0.1575, 0.7273, 0.3149, 0.09091, 0.1575, 0.1818, 0.3149, 0.07913, 0.3149, 0.1015, 0.2762, 0.08924, 0.1866, 0.07876, 0.1785, 0.8182, 0.1575, 0.8574, 0.2253, 0.8451, 0.3149, 0.7273, 0.3149, 0.6364, 0.1575, 0.7273, 0.3149, 0.5455, 0.3149, 0.1818, 0.3149, 0.3636, 0.3149, 0.2727, 0.4724, 0.7273, 0.3149, 0.8451, 0.3149, 0.8469, 0.3281, 0.8846, 0.3573, 0.8182, 0.4724, 0.5455, 0.3149, 0.7273, 0.3149, 0.6364, 0.4724, 0.3636, 0.3149, 0.3864, 0.3149, 0.4154, 0.3248, 0.4356, 0.3149, 0.5455, 0.3149, 0.4545, 0.4724, 0.1818, 0.0, 0.2727, 0.1575, 0.09091, 0.1575, 0.2727, 0.1575, 0.3636, 0.0, 0.4545, 0.1575, 0.9091, 0.0, 1.0, 0.1575, 0.8182, 0.1575, 0.7273, 0.0, 0.8182, 0.1575, 0.6364, 0.1575, 0.5455, 0.0, 0.6364, 0.1575, 0.4545, 0.1575, 0.2727, 0.1575, 0.4545, 0.1575, 0.3636, 0.3149, 0.09091, 0.1575, 0.2727, 0.1575, 0.1818, 0.3149, 0.8182, 0.1575, 1.0, 0.1575, 0.9509, 0.2424, 0.9273, 0.2249, 0.8668, 0.2067, 0.8508, 0.2139, 0.6364, 0.1575, 0.8182, 0.1575, 0.7273, 0.3149, 0.4545, 0.1575, 0.6364, 0.1575, 0.5455, 0.3149, 0.2727, 0.1575, 0.3636, 0.3149, 0.3155, 0.2505, 0.3052, 0.2224, 0.2789, 0.2093, 0.2472, 0.2199, 0.2312, 0.2504, 0.1818, 0.3149, 0.09091, 0.1575, 0.1818, 0.3149, 0.0804, 0.3149, 0.08888, 0.2616, 0.08638, 0.258, 0.04186, 0.2424, 0.8182, 0.1575, 0.8508, 0.2139, 0.7931, 0.258, 0.7844, 0.3149, 0.7273, 0.3149, 0.6364, 0.1575, 0.7273, 0.3149, 0.5455, 0.3149, 0.4545, 0.1575, 0.5455, 0.3149, 0.495, 0.2481, 0.479, 0.2176, 0.4475, 0.207, 0.4212, 0.2201, 0.4108, 0.2481, 0.3636, 0.3149, 0.1818, 0.3149, 0.3636, 0.3149, 0.2727, 0.4724, 0.7273, 0.3149, 0.7844, 0.3149, 0.7867, 0.3516, 0.8384, 0.4045, 0.8533, 0.4115, 0.8182, 0.4724, 0.5455, 0.3149, 0.7273, 0.3149, 0.6364, 0.4724, 0.3636, 0.3149, 0.5455, 0.3149, 0.4545, 0.4724, 0.3677, 0.25, 0.3349, 0.3349, 0.25, 0.25, 0.25, 0.3663, 0.1651, 0.3349, 0.25, 0.25, 0.132, 0.25, 0.1651, 0.1651, 0.25, 0.25, 0.3349, 0.1651, 0.3677, 0.25, 0.25, 0.25, 0.25, 0.1325, 0.3349, 0.1651, 0.25, 0.25, 0.3349, 0.3349, 0.25, 0.3663, 0.25, 0.25, 0.1651, 0.3349, 0.132, 0.25, 0.25, 0.25, 0.1651, 0.1651, 0.25, 0.1325, 0.25, 0.25, 0.03381, 0.25, 0.09108, 0.09108, 0.1651, 0.1651, 0.132, 0.25, 0.09108, 0.09108, 0.25, 0.02436, 0.25, 0.1325, 0.1651, 0.1651, 0.25, 0.02436, 0.4046, 0.09538, 0.3349, 0.1651, 0.25, 0.1325, 0.25, 0.4494, 0.1044, 0.3956, 0.1651, 0.3349, 0.25, 0.3663, 0.3919, 0.3919, 0.25, 0.4494, 0.25, 0.3663, 0.3349, 0.3349, 0.4581, 0.25, 0.3919, 0.3919, 0.3349, 0.3349, 0.3677, 0.25, 0.1044, 0.3956, 0.03381, 0.25, 0.132, 0.25, 0.1651, 0.3349, 0.1818, 0.3149, 0.2312, 0.2504, 0.242, 0.2819, 0.2729, 0.2932, 0.3021, 0.2793, 0.3155, 0.2505, 0.3636, 0.3149, 0.4046, 0.09538, 0.4581, 0.25, 0.3677, 0.25, 0.3349, 0.1651, 0.3533, 0.297, 0.3675, 0.3082, 0.3636, 0.3149, 0.2698, 0.1626, 0.2806, 0.2373, 0.3533, 0.297, 0.3636, 0.3149, 0.1818, 0.3149, 0.05577, 0.4115, 0.08214, 0.4045, 0.09689, 0.3968, 0.09801, 0.3839, 0.0804, 0.3149, 0.1818, 0.3149, 0.09091, 0.4724, 0.519, 0.2691, 0.5477, 0.2373, 0.5541, 0.1575, 0.6364, 0.1575, 0.5455, 0.3149, 0.3675, 0.3082, 0.3864, 0.3149, 0.3636, 0.3149, 0.4356, 0.3149, 0.519, 0.2691, 0.5455, 0.3149, 0.3874, 0.04119, 0.316, 0.08244, 0.3636, 0.0, 0.02445, 0.3573, 0.07913, 0.3149, 0.1818, 0.3149, 0.09091, 0.4724, 0.5333, 0.2939, 0.5438, 0.2857, 0.556, 0.1961, 0.5337, 0.1575, 0.6364, 0.1575, 0.5455, 0.3149, 0.4028, 0.2471, 0.4251, 0.2857, 0.4891, 0.3119, 0.5333, 0.2939, 0.5455, 0.3149, 0.3636, 0.3149, 0.5997, 0.4089, 0.6178, 0.395, 0.6287, 0.3149, 0.7273, 0.3149, 0.6364, 0.4724, 0.1368, 0.2369, 0.1664, 0.2139, 0.1741, 0.1575, 0.2727, 0.1575, 0.1818, 0.3149, 0.02975, 0.2634, 0.05087, 0.272, 0.1368, 0.2369, 0.1818, 0.3149, 0.0, 0.3149, 0.2712, 0.1575, 0.2707, 0.1539, 0.2727, 0.1575, 0.5289, 0.02862, 0.562, 0.02862, 0.6364, 0.1575, 0.4545, 0.1575, 0.8467, 0.1081, 0.842, 0.1427, 0.844, 0.1575, 0.8182, 0.1575, 0.7252, 0.3185, 0.7257, 0.3149, 0.7273, 0.3149, 0.1401, 0.2427, 0.2293, 0.2063, 0.2569, 0.1849, 0.1818, 0.3149, 0.2707, 0.161, 0.2712, 0.1575, 0.2727, 0.1575, 0.7257, 0.3149, 0.7252, 0.3114, 0.7273, 0.3149, 0.05178, 0.2252, 0.09072, 0.2554, 0.1238, 0.2554, 0.1401, 0.2427, 0.1818, 0.3149, 0.0, 0.3149, 0.7107, 0.02862, 0.7135, 0.04913, 0.7897, 0.1081, 0.8182, 0.1575, 0.6364, 0.1575, 0.2249, 0.2402, 0.2354, 0.2483, 0.3228, 0.2841, 0.3414, 0.2764, 0.3636, 0.3149, 0.1818, 0.3149, 0.7976, 0.4367, 0.8722, 0.3789, 0.8182, 0.4724, 0.8844, 0.3576, 0.8903, 0.3149, 0.9091, 0.3149, 0.3414, 0.2764, 0.4218, 0.2142, 0.3636, 0.3149, 0.4299, 0.2002, 0.4357, 0.1575, 0.4545, 0.1575, 0.4357, 0.1575, 0.4299, 0.1148, 0.4545, 0.1575, 0.4176, 0.09351, 0.343, 0.03572, 0.3636, 0.0, 0.8903, 0.3149, 0.8844, 0.2722, 0.9091, 0.3149, 0.2291, 0.233, 0.2323, 0.2354, 0.3415, 0.2779, 0.3421, 0.2776, 0.3636, 0.3149, 0.1818, 0.3149, 0.79, 0.4235, 0.8884, 0.3508, 0.8182, 0.4724, 0.8924, 0.3438, 0.8968, 0.3149, 0.9091, 0.3149, 0.3421, 0.2776, 0.4198, 0.2176, 0.3636, 0.3149, 0.4246, 0.2093, 0.4318, 0.1575, 0.4545, 0.1575, 0.4318, 0.1575, 0.4281, 0.1265, 0.3345, 0.05051, 0.3636, 0.0, 0.4545, 0.1575, 0.8968, 0.3149, 0.8935, 0.2902, 0.8948, 0.2902, 0.9091, 0.3149, 0.795, 0.4323, 0.7978, 0.4287, 0.7954, 0.4064, 0.7719, 0.3886, 0.7703, 0.3886, 0.7773, 0.3311, 0.7651, 0.3149, 0.8491, 0.3149, 0.8536, 0.3479, 0.8788, 0.3674, 0.8182, 0.4724, 0.8948, 0.2902, 0.917, 0.3011, 0.9091, 0.3149, 0.6153, 0.194, 0.5981, 0.1833, 0.5212, 0.1575, 0.6364, 0.1575, 0.8436, 0.1134, 0.8372, 0.1549, 0.8376, 0.1575, 0.8182, 0.1575, 0.4313, 0.432, 0.4697, 0.4461, 0.4545, 0.4724, 0.6212, 0.4461, 0.6595, 0.4323, 0.6364, 0.4724, 0.1475, 0.2555, 0.1693, 0.2446, 0.1845, 0.215, 0.1788, 0.1575, 0.2727, 0.1575, 0.1818, 0.3149, 0.7123, 0.2891, 0.6815, 0.2893, 0.6857, 0.2667, 0.6794, 0.2319, 0.007957, 0.3011, 0.02217, 0.3149, 0.0, 0.3149, 0.08593, 0.3149, 0.1475, 0.2555, 0.1818, 0.3149, 0.5267, 0.2824, 0.553, 0.2619, 0.5645, 0.1779, 0.5527, 0.1575, 0.6364, 0.1575, 0.5455, 0.3149, 0.406, 0.2415, 0.4178, 0.2619, 0.4972, 0.2944, 0.5267, 0.2824, 0.5455, 0.3149, 0.3636, 0.3149, 0.03032, 0.3674, 0.09811, 0.3149, 0.1818, 0.3149, 0.09091, 0.4724, 0.3738, 0.01764, 0.337, 0.04619, 0.3636, 0.0, 0.7915, 0.4262, 0.8284, 0.4547, 0.8182, 0.4724, 0.4893, 0.2176, 0.5024, 0.2122, 0.573, 0.1575, 0.573, 0.1575, 0.6364, 0.1575, 0.5455, 0.3149, 0.4104, 0.2339, 0.4349, 0.2439, 0.478, 0.2263, 0.4893, 0.2176, 0.5455, 0.3149, 0.3636, 0.3149, 0.08072, 0.4547, 0.1016, 0.4386, 0.1185, 0.3149, 0.1818, 0.3149, 0.09091, 0.4724, 0.9075, 0.002705, 0.9132, 0.007196, 1.0, 0.1575, 0.8182, 0.1575, 0.7231, 0.007196, 0.7288, 0.002705, 0.8182, 0.1575, 0.6364, 0.1575, 0.4602, 0.1672, 0.4821, 0.1575, 0.6364, 0.1575, 0.5455, 0.3149, 0.4382, 0.1858, 0.4602, 0.1672, 0.5455, 0.3149, 0.3636, 0.3149, 0.1137, 0.4329, 0.1217, 0.3687, 0.09891, 0.3343, 0.0488, 0.3149, 0.1818, 0.3149, 0.1777, 0.007196, 0.172, 0.04532, 0.1769, 0.07919, 0.2078, 0.1036, 0.2529, 0.123, 0.2727, 0.1575, 0.09091, 0.1575, 0.4821, 0.1575, 0.5519, 0.1274, 0.5638, 0.1036, 0.5496, 0.007196, 0.6364, 0.1575, 0.8957, 0.02328, 0.9308, 0.03767, 1.0, 0.1575, 0.8182, 0.1575, 0.7055, 0.03767, 0.7407, 0.02328, 0.8182, 0.1575, 0.6364, 0.1575, 0.1601, 0.03767, 0.1951, 0.0984, 0.2521, 0.1217, 0.2727, 0.1575, 0.09091, 0.1575, 0.5004, 0.0781, 0.5573, 0.05482, 0.5672, 0.03767, 0.6364, 0.1575, 0.4545, 0.1575, 0.09112, 0.1578, 0.1908, 0.2461, 0.2015, 0.2461, 0.2424, 0.2099, 0.1818, 0.3149, 0.2826, 0.1745, 0.3203, 0.1575, 0.4545, 0.1575, 0.3636, 0.3149, 0.8861, 0.03983, 0.8787, 0.09009, 0.8876, 0.1084, 0.9997, 0.1575, 0.8182, 0.1575, 0.7186, 0.01502, 0.7503, 0.03983, 0.8182, 0.1575, 0.6364, 0.1575, 0.2424, 0.2099, 0.2826, 0.1745, 0.3636, 0.3149, 0.1818, 0.3149, 0.09084, 0.1576, 0.09112, 0.1578, 0.1818, 0.3149, 0.0, 0.3149, 0.6321, 0.465, 0.6407, 0.4649, 0.6364, 0.4724, 0.7198, 0.3279, 0.7108, 0.3149, 0.7273, 0.3149, 0.3203, 0.1575, 0.3731, 0.1346, 0.3945, 0.09009, 0.3869, 0.04036, 0.4545, 0.1575, 0.5222, 0.04036, 0.5541, 0.01502, 0.6364, 0.1575, 0.4545, 0.1575, 0.1085, 0.3915, 0.04239, 0.25, 0.132, 0.25, 0.1651, 0.3349, 0.4657, 0.25, 0.3953, 0.3953, 0.3349, 0.3349, 0.3677, 0.25, 0.04239, 0.25, 0.09575, 0.09575, 0.1651, 0.1651, 0.132, 0.25, 0.4086, 0.0914, 0.4657, 0.25, 0.3677, 0.25, 0.3349, 0.1651, 0.25, 0.02486, 0.4086, 0.0914, 0.3349, 0.1651, 0.25, 0.1325, 0.25, 0.4489, 0.1085, 0.3915, 0.1651, 0.3349, 0.25, 0.3663, 0.3953, 0.3953, 0.25, 0.4489, 0.25, 0.3663, 0.3349, 0.3349, 0.3636, 0.3149, 0.4108, 0.2481, 0.4242, 0.2768, 0.4532, 0.2908, 0.4842, 0.2795, 0.495, 0.2481, 0.5455, 0.3149, 0.09575, 0.09575, 0.25, 0.02486, 0.25, 0.1325, 0.1651, 0.1651])
me_cone.update()

# ---- objects
ob_centipede_colonly = bpy.data.objects.new('Centipede-colonly', me_cone)

# ---- transforms, parenting, visibility, modifiers, constraints
ob_centipede_colonly.location = (0.0, 0.0, 0.0)

# ---- collection membership
col_collection.objects.link(ob_centipede_colonly)

# ---- scene / render settings (as saved in the file)
scene.frame_start = 1; scene.frame_end = 250; scene.frame_set(1)
scene.render.engine = 'BLENDER_EEVEE_NEXT'
scene.cycles.sampling_pattern = 'TABULATED_SOBOL'
bpy.context.view_layer.update()

# ---- added for rendering (the .blend has no active camera and no usable light): camera, sun
cam_auto = bpy.data.cameras.new('AutoCamera')
cam_auto.lens = 50.0
cam_auto.sensor_width = 36.0
cam_auto.clip_end = 1000.0
ob_auto_camera = bpy.data.objects.new('AutoCamera', cam_auto)
scene.collection.objects.link(ob_auto_camera)
ob_auto_camera.location = (3.05513, -3.43667, 2.42591)
ob_auto_camera.rotation_euler = (1.09748, -7.21219e-08, 0.694738)
scene.camera = ob_auto_camera
light_auto_sun = bpy.data.lights.new('AutoSun', 'SUN')
light_auto_sun.energy = 3.0
light_auto_sun.angle = 0.0523599
ob_auto_sun = bpy.data.objects.new('AutoSun', light_auto_sun)
scene.collection.objects.link(ob_auto_sun)
ob_auto_sun.rotation_euler = (0.872665, 0.174533, 0.523599)
bpy.context.view_layer.update()
